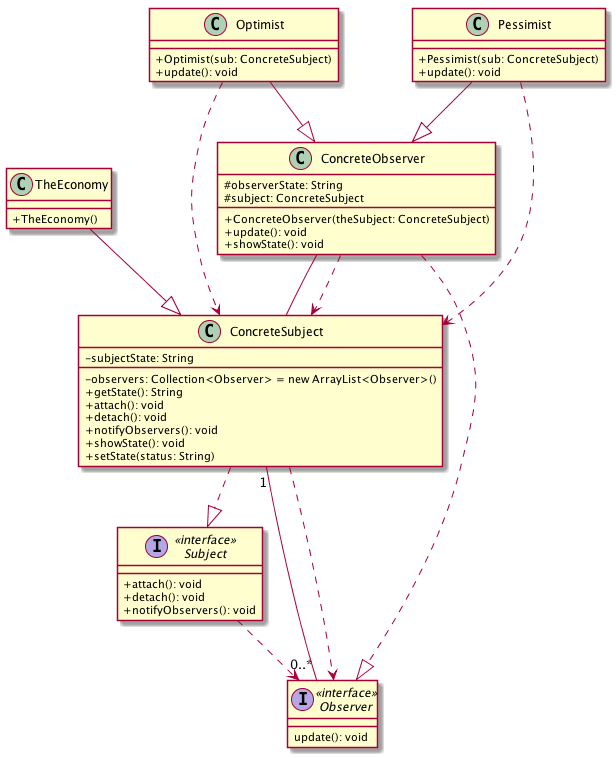

The diagram above was rendered by PlantUML. Its source (embedded in the PNG):
@startuml
skinparam classAttributeIconSize 0
class ConcreteObserver {
#observerState: String
#subject: ConcreteSubject
+ConcreteObserver(theSubject: ConcreteSubject) 
+update(): void
+showState(): void
}

class ConcreteSubject {
-subjectState: String
-observers: Collection<Observer> = new ArrayList<Observer>()
+getState(): String
+attach(): void
+detach(): void
+notifyObservers(): void
+showState(): void
+setState(status: String) 
}

interface Observer << interface >> {
update(): void
}

class Optimist {
+Optimist(sub: ConcreteSubject) 
+update(): void
}

class Pessimist {
+Pessimist(sub: ConcreteSubject) 
+update(): void
}

interface Subject << interface >> {
+attach(): void
+detach(): void
+notifyObservers(): void
}

class TheEconomy {
+TheEconomy() 
}

ConcreteObserver..|>Observer

ConcreteObserver--ConcreteSubject

ConcreteObserver..>ConcreteSubject

ConcreteSubject..|>Subject

ConcreteSubject"1"--"0..*"Observer

ConcreteSubject..>Observer

Optimist--|>ConcreteObserver

Optimist..>ConcreteSubject

Pessimist--|>ConcreteObserver

Pessimist..>ConcreteSubject

Subject..>Observer

TheEconomy--|>ConcreteSubject

@enduml